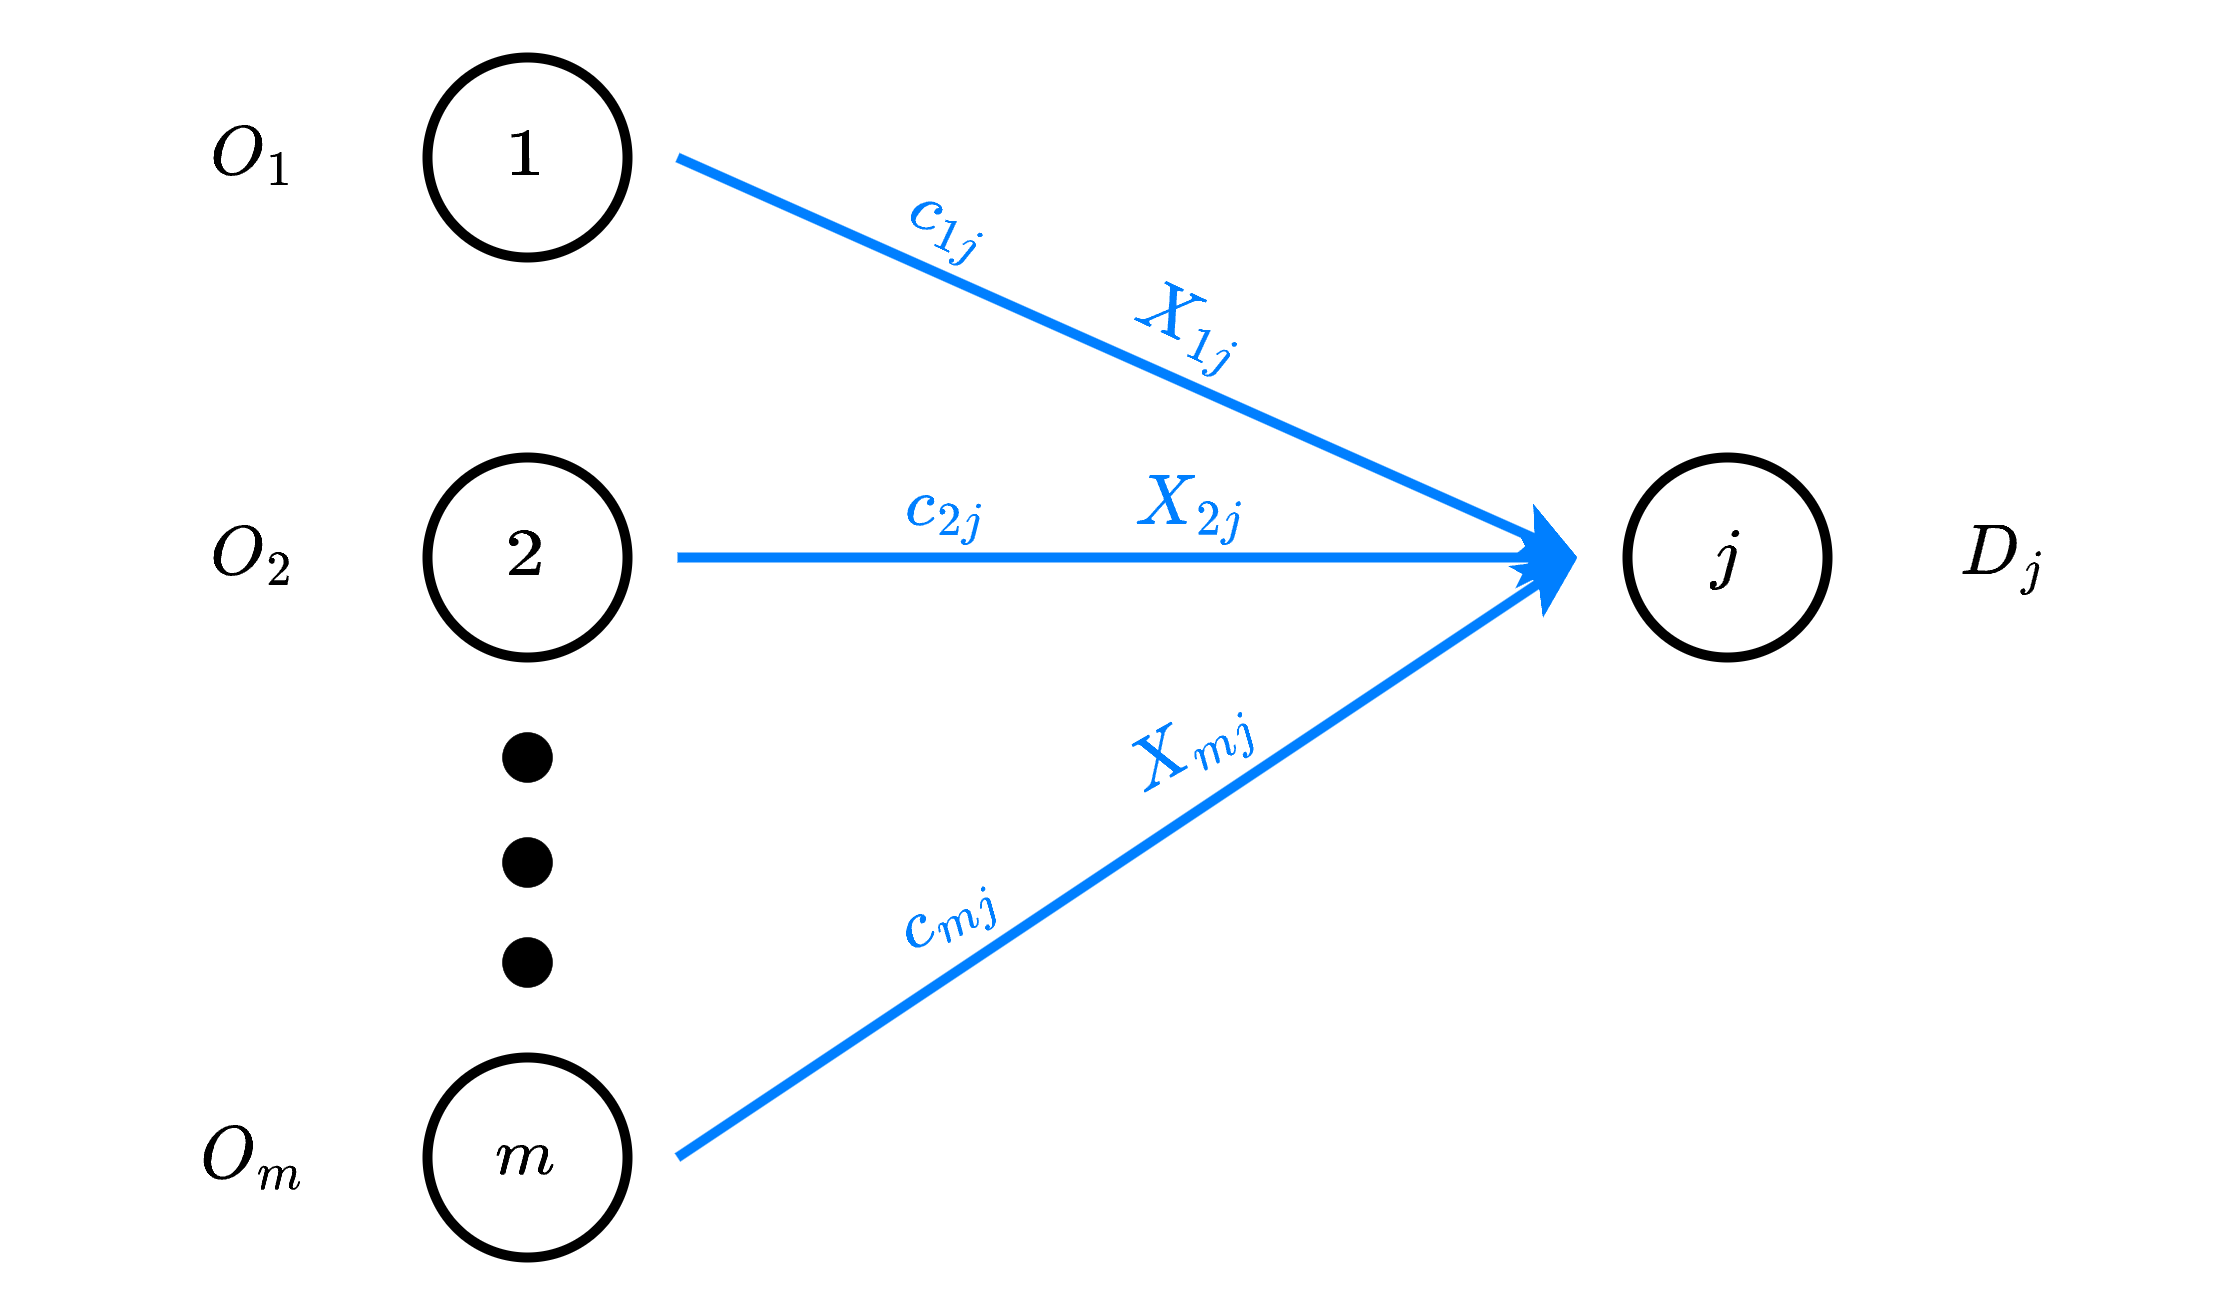

The diagram above was exported from draw.io. Its source (the exported page's mxGraphModel, read from the mxfile embedded in the PNG):
<mxGraphModel dx="1416" dy="818" grid="1" gridSize="10" guides="1" tooltips="1" connect="1" arrows="1" fold="1" page="1" pageScale="1" pageWidth="1169" pageHeight="827" math="1" shadow="0">
  <root>
    <mxCell id="0" />
    <mxCell id="1" parent="0" />
    <mxCell id="CGjcDZB9mbftYB_GT3Qz-1" style="rounded=0;orthogonalLoop=1;jettySize=auto;html=1;strokeWidth=2;strokeColor=#007FFF;" parent="1" edge="1">
      <mxGeometry relative="1" as="geometry">
        <mxPoint x="570" y="380" as="sourcePoint" />
        <mxPoint x="750" y="460" as="targetPoint" />
      </mxGeometry>
    </mxCell>
    <mxCell id="CGjcDZB9mbftYB_GT3Qz-2" value="$$2$$" style="ellipse;whiteSpace=wrap;html=1;aspect=fixed;strokeWidth=2;" parent="1" vertex="1">
      <mxGeometry x="520" y="440" width="40" height="40" as="geometry" />
    </mxCell>
    <mxCell id="CGjcDZB9mbftYB_GT3Qz-5" value="" style="ellipse;whiteSpace=wrap;html=1;aspect=fixed;strokeWidth=0;fillStyle=solid;fillColor=#000000;" parent="1" vertex="1">
      <mxGeometry x="535" y="495" width="10" height="10" as="geometry" />
    </mxCell>
    <mxCell id="CGjcDZB9mbftYB_GT3Qz-6" value="" style="ellipse;whiteSpace=wrap;html=1;aspect=fixed;strokeWidth=0;fillStyle=solid;fillColor=#000000;" parent="1" vertex="1">
      <mxGeometry x="535" y="516" width="10" height="10" as="geometry" />
    </mxCell>
    <mxCell id="CGjcDZB9mbftYB_GT3Qz-7" value="" style="ellipse;whiteSpace=wrap;html=1;aspect=fixed;strokeWidth=0;fillStyle=solid;fillColor=#000000;" parent="1" vertex="1">
      <mxGeometry x="535" y="536" width="10" height="10" as="geometry" />
    </mxCell>
    <mxCell id="CGjcDZB9mbftYB_GT3Qz-8" value="$$j$$" style="ellipse;whiteSpace=wrap;html=1;aspect=fixed;strokeWidth=2;" parent="1" vertex="1">
      <mxGeometry x="760" y="440" width="40" height="40" as="geometry" />
    </mxCell>
    <mxCell id="CGjcDZB9mbftYB_GT3Qz-9" value="$$O_2$$" style="text;html=1;align=center;verticalAlign=middle;resizable=0;points=[];autosize=1;strokeColor=none;fillColor=none;" parent="1" vertex="1">
      <mxGeometry x="450" y="445" width="70" height="30" as="geometry" />
    </mxCell>
    <mxCell id="CGjcDZB9mbftYB_GT3Qz-12" value="$$D_j$$" style="text;html=1;align=center;verticalAlign=middle;resizable=0;points=[];autosize=1;strokeColor=none;fillColor=none;" parent="1" vertex="1">
      <mxGeometry x="800" y="445" width="70" height="30" as="geometry" />
    </mxCell>
    <mxCell id="CGjcDZB9mbftYB_GT3Qz-13" style="rounded=0;orthogonalLoop=1;jettySize=auto;html=1;strokeWidth=2;strokeColor=#007FFF;" parent="1" edge="1">
      <mxGeometry relative="1" as="geometry">
        <mxPoint x="570" y="460" as="sourcePoint" />
        <mxPoint x="750" y="460" as="targetPoint" />
      </mxGeometry>
    </mxCell>
    <mxCell id="CGjcDZB9mbftYB_GT3Qz-14" style="rounded=0;orthogonalLoop=1;jettySize=auto;html=1;strokeWidth=2;strokeColor=#007FFF;" parent="1" edge="1">
      <mxGeometry relative="1" as="geometry">
        <mxPoint x="570" y="580" as="sourcePoint" />
        <mxPoint x="750" y="460" as="targetPoint" />
      </mxGeometry>
    </mxCell>
    <mxCell id="CGjcDZB9mbftYB_GT3Qz-15" value="&lt;font color=&quot;#007fff&quot;&gt;$$c_{1j}$$&lt;/font&gt;" style="text;html=1;strokeColor=none;fillColor=none;align=center;verticalAlign=middle;whiteSpace=wrap;rounded=0;fillStyle=solid;strokeWidth=2;fontColor=#FF0000;rotation=25;" parent="1" vertex="1">
      <mxGeometry x="612" y="383" width="26" height="20" as="geometry" />
    </mxCell>
    <mxCell id="CGjcDZB9mbftYB_GT3Qz-16" value="&lt;font color=&quot;#007fff&quot;&gt;$$c_{2j}$$&lt;/font&gt;" style="text;html=1;strokeColor=none;fillColor=none;align=center;verticalAlign=middle;whiteSpace=wrap;rounded=0;fillStyle=solid;strokeWidth=2;fontColor=#FF0000;rotation=0;" parent="1" vertex="1">
      <mxGeometry x="611" y="440" width="26" height="20" as="geometry" />
    </mxCell>
    <mxCell id="CGjcDZB9mbftYB_GT3Qz-17" value="&lt;font color=&quot;#007fff&quot;&gt;$$c_{mj}$$&lt;/font&gt;" style="text;html=1;strokeColor=none;fillColor=none;align=center;verticalAlign=middle;whiteSpace=wrap;rounded=0;fillStyle=solid;strokeWidth=2;fontColor=#FF0000;rotation=-30;" parent="1" vertex="1">
      <mxGeometry x="611" y="521" width="26" height="20" as="geometry" />
    </mxCell>
    <mxCell id="CGjcDZB9mbftYB_GT3Qz-18" value="&lt;font color=&quot;#007fff&quot;&gt;$$X_{1j}$$&lt;/font&gt;" style="text;html=1;strokeColor=none;fillColor=none;align=center;verticalAlign=middle;whiteSpace=wrap;rounded=0;fillStyle=solid;strokeWidth=2;fontColor=#FF0000;rotation=25;" parent="1" vertex="1">
      <mxGeometry x="660" y="404" width="26" height="20" as="geometry" />
    </mxCell>
    <mxCell id="CGjcDZB9mbftYB_GT3Qz-19" value="&lt;font color=&quot;#007fff&quot;&gt;$$X_{2j}$$&lt;/font&gt;" style="text;html=1;strokeColor=none;fillColor=none;align=center;verticalAlign=middle;whiteSpace=wrap;rounded=0;fillStyle=solid;strokeWidth=2;fontColor=#FF0000;rotation=0;" parent="1" vertex="1">
      <mxGeometry x="660" y="440" width="26" height="20" as="geometry" />
    </mxCell>
    <mxCell id="CGjcDZB9mbftYB_GT3Qz-20" value="&lt;font color=&quot;#007fff&quot;&gt;$$X_{mj}$$&lt;/font&gt;" style="text;html=1;strokeColor=none;fillColor=none;align=center;verticalAlign=middle;whiteSpace=wrap;rounded=0;fillStyle=solid;strokeWidth=2;fontColor=#FF0000;rotation=-30;" parent="1" vertex="1">
      <mxGeometry x="660" y="488" width="26" height="20" as="geometry" />
    </mxCell>
    <mxCell id="CGjcDZB9mbftYB_GT3Qz-21" value="$$1$$" style="ellipse;whiteSpace=wrap;html=1;aspect=fixed;strokeWidth=2;" parent="1" vertex="1">
      <mxGeometry x="520" y="360" width="40" height="40" as="geometry" />
    </mxCell>
    <mxCell id="CGjcDZB9mbftYB_GT3Qz-22" value="$$O_1$$" style="text;html=1;align=center;verticalAlign=middle;resizable=0;points=[];autosize=1;strokeColor=none;fillColor=none;" parent="1" vertex="1">
      <mxGeometry x="450" y="365" width="70" height="30" as="geometry" />
    </mxCell>
    <mxCell id="CGjcDZB9mbftYB_GT3Qz-23" value="$$m$$" style="ellipse;whiteSpace=wrap;html=1;aspect=fixed;strokeWidth=2;" parent="1" vertex="1">
      <mxGeometry x="520" y="560" width="40" height="40" as="geometry" />
    </mxCell>
    <mxCell id="CGjcDZB9mbftYB_GT3Qz-24" value="$$O_m$$" style="text;html=1;align=center;verticalAlign=middle;resizable=0;points=[];autosize=1;strokeColor=none;fillColor=none;" parent="1" vertex="1">
      <mxGeometry x="445" y="565" width="80" height="30" as="geometry" />
    </mxCell>
  </root>
</mxGraphModel>